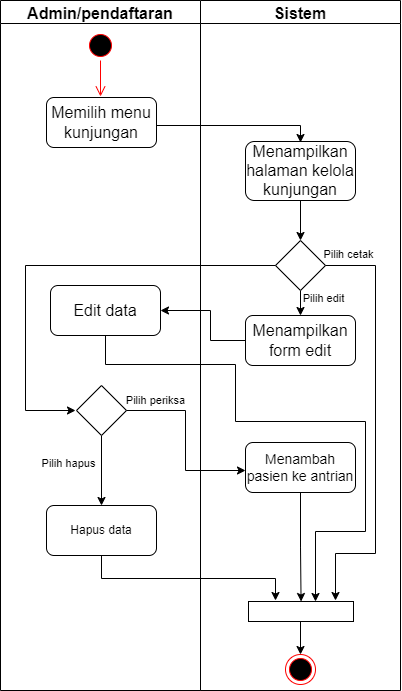

The diagram above was exported from draw.io. Its source (the exported page's mxGraphModel, read from the mxfile embedded in the PNG):
<mxGraphModel dx="1240" dy="677" grid="1" gridSize="10" guides="1" tooltips="1" connect="1" arrows="1" fold="1" page="1" pageScale="1" pageWidth="850" pageHeight="1100" math="0" shadow="0">
  <root>
    <mxCell id="0" />
    <mxCell id="1" parent="0" />
    <mxCell id="zb8shnxDzddsq4GlWef2-1" value="" style="ellipse;html=1;shape=startState;fillColor=#000000;strokeColor=#ff0000;fontSize=16;" vertex="1" parent="1">
      <mxGeometry x="310" y="40" width="30" height="30" as="geometry" />
    </mxCell>
    <mxCell id="zb8shnxDzddsq4GlWef2-2" value="" style="edgeStyle=orthogonalEdgeStyle;html=1;verticalAlign=bottom;endArrow=open;endSize=8;strokeColor=#ff0000;rounded=0;fontSize=16;" edge="1" parent="1" source="zb8shnxDzddsq4GlWef2-1">
      <mxGeometry relative="1" as="geometry">
        <mxPoint x="325" y="106" as="targetPoint" />
      </mxGeometry>
    </mxCell>
    <mxCell id="zb8shnxDzddsq4GlWef2-4" value="" style="group" vertex="1" connectable="0" parent="1">
      <mxGeometry x="225" y="10" width="400" height="690" as="geometry" />
    </mxCell>
    <mxCell id="zb8shnxDzddsq4GlWef2-5" value="" style="group" vertex="1" connectable="0" parent="zb8shnxDzddsq4GlWef2-4">
      <mxGeometry width="400" height="690" as="geometry" />
    </mxCell>
    <mxCell id="zb8shnxDzddsq4GlWef2-6" value="Admin/pendaftaran" style="swimlane;fontSize=16;" vertex="1" parent="zb8shnxDzddsq4GlWef2-5">
      <mxGeometry width="200" height="690" as="geometry" />
    </mxCell>
    <mxCell id="zb8shnxDzddsq4GlWef2-7" value="&lt;span style=&quot;font-size: 16px;&quot;&gt;Memilih menu kunjungan&lt;/span&gt;" style="rounded=1;whiteSpace=wrap;html=1;fontSize=12;" vertex="1" parent="zb8shnxDzddsq4GlWef2-6">
      <mxGeometry x="46" y="97" width="110" height="50" as="geometry" />
    </mxCell>
    <mxCell id="zb8shnxDzddsq4GlWef2-25" value="&lt;span style=&quot;font-size: 16px;&quot;&gt;Edit data&lt;/span&gt;" style="rounded=1;whiteSpace=wrap;html=1;fontSize=12;" vertex="1" parent="zb8shnxDzddsq4GlWef2-6">
      <mxGeometry x="50" y="285" width="110" height="50" as="geometry" />
    </mxCell>
    <mxCell id="DoGHxQ7Ch8gYiW71PMgI-11" style="edgeStyle=orthogonalEdgeStyle;rounded=0;orthogonalLoop=1;jettySize=auto;html=1;entryX=0.5;entryY=0;entryDx=0;entryDy=0;fontSize=14;" edge="1" parent="zb8shnxDzddsq4GlWef2-6" source="iII7Y40JVYP-7-UG7apW-2" target="zb8shnxDzddsq4GlWef2-16">
      <mxGeometry relative="1" as="geometry" />
    </mxCell>
    <mxCell id="iII7Y40JVYP-7-UG7apW-2" value="" style="rhombus;whiteSpace=wrap;html=1;fontSize=13;" vertex="1" parent="zb8shnxDzddsq4GlWef2-6">
      <mxGeometry x="76" y="385" width="50" height="50" as="geometry" />
    </mxCell>
    <mxCell id="zb8shnxDzddsq4GlWef2-16" value="Hapus data" style="rounded=1;whiteSpace=wrap;html=1;fontSize=12;" vertex="1" parent="zb8shnxDzddsq4GlWef2-6">
      <mxGeometry x="46" y="505" width="110" height="50" as="geometry" />
    </mxCell>
    <mxCell id="zb8shnxDzddsq4GlWef2-10" value="Sistem" style="swimlane;fontSize=16;" vertex="1" parent="zb8shnxDzddsq4GlWef2-5">
      <mxGeometry x="200" width="200" height="690" as="geometry" />
    </mxCell>
    <mxCell id="zb8shnxDzddsq4GlWef2-12" value="" style="ellipse;html=1;shape=endState;fillColor=#000000;strokeColor=#ff0000;fontSize=12;" vertex="1" parent="zb8shnxDzddsq4GlWef2-10">
      <mxGeometry x="85" y="654" width="30" height="30" as="geometry" />
    </mxCell>
    <mxCell id="zb8shnxDzddsq4GlWef2-13" value="" style="endArrow=classic;html=1;rounded=0;fontSize=12;entryX=0.5;entryY=0;entryDx=0;entryDy=0;exitX=0.5;exitY=1;exitDx=0;exitDy=0;" edge="1" parent="zb8shnxDzddsq4GlWef2-10" target="zb8shnxDzddsq4GlWef2-12">
      <mxGeometry width="50" height="50" relative="1" as="geometry">
        <mxPoint x="100" y="604" as="sourcePoint" />
        <mxPoint x="-45" y="564" as="targetPoint" />
      </mxGeometry>
    </mxCell>
    <mxCell id="zb8shnxDzddsq4GlWef2-14" value="&lt;span style=&quot;font-size: 16px;&quot;&gt;Menampilkan halaman kelola kunjungan&lt;/span&gt;" style="rounded=1;whiteSpace=wrap;html=1;fontSize=12;" vertex="1" parent="zb8shnxDzddsq4GlWef2-10">
      <mxGeometry x="45" y="141" width="110" height="59" as="geometry" />
    </mxCell>
    <mxCell id="DoGHxQ7Ch8gYiW71PMgI-4" style="edgeStyle=orthogonalEdgeStyle;rounded=0;orthogonalLoop=1;jettySize=auto;html=1;entryX=0.5;entryY=0;entryDx=0;entryDy=0;fontSize=14;" edge="1" parent="zb8shnxDzddsq4GlWef2-10" source="zb8shnxDzddsq4GlWef2-24" target="iII7Y40JVYP-7-UG7apW-1">
      <mxGeometry relative="1" as="geometry" />
    </mxCell>
    <mxCell id="zb8shnxDzddsq4GlWef2-24" value="" style="rhombus;whiteSpace=wrap;html=1;fontSize=13;" vertex="1" parent="zb8shnxDzddsq4GlWef2-10">
      <mxGeometry x="75" y="240" width="50" height="50" as="geometry" />
    </mxCell>
    <mxCell id="iII7Y40JVYP-7-UG7apW-1" value="&lt;span style=&quot;font-size: 16px;&quot;&gt;Menampilkan form edit&lt;/span&gt;" style="rounded=1;whiteSpace=wrap;html=1;fontSize=12;" vertex="1" parent="zb8shnxDzddsq4GlWef2-10">
      <mxGeometry x="45" y="315" width="110" height="50" as="geometry" />
    </mxCell>
    <mxCell id="zb8shnxDzddsq4GlWef2-26" value="&lt;font style=&quot;font-size: 14px;&quot;&gt;Menambah pasien ke antrian&lt;/font&gt;" style="rounded=1;whiteSpace=wrap;html=1;fontSize=12;" vertex="1" parent="zb8shnxDzddsq4GlWef2-10">
      <mxGeometry x="45" y="442" width="110" height="50" as="geometry" />
    </mxCell>
    <mxCell id="zb8shnxDzddsq4GlWef2-18" value="" style="edgeStyle=segmentEdgeStyle;endArrow=classic;html=1;rounded=0;fontSize=12;exitX=1;exitY=0.5;exitDx=0;exitDy=0;entryX=0.5;entryY=0;entryDx=0;entryDy=0;" edge="1" parent="zb8shnxDzddsq4GlWef2-5">
      <mxGeometry width="50" height="50" relative="1" as="geometry">
        <mxPoint x="156" y="125" as="sourcePoint" />
        <mxPoint x="300" y="142" as="targetPoint" />
      </mxGeometry>
    </mxCell>
    <mxCell id="DoGHxQ7Ch8gYiW71PMgI-15" style="edgeStyle=orthogonalEdgeStyle;rounded=0;orthogonalLoop=1;jettySize=auto;html=1;fontSize=14;entryX=1;entryY=0.5;entryDx=0;entryDy=0;" edge="1" parent="zb8shnxDzddsq4GlWef2-5" source="iII7Y40JVYP-7-UG7apW-1" target="zb8shnxDzddsq4GlWef2-25">
      <mxGeometry relative="1" as="geometry">
        <mxPoint x="175" y="330" as="targetPoint" />
        <Array as="points">
          <mxPoint x="210" y="340" />
          <mxPoint x="210" y="310" />
        </Array>
      </mxGeometry>
    </mxCell>
    <mxCell id="DoGHxQ7Ch8gYiW71PMgI-1" value="" style="rounded=0;whiteSpace=wrap;html=1;fontSize=15;" vertex="1" parent="1">
      <mxGeometry x="473" y="611" width="105" height="20" as="geometry" />
    </mxCell>
    <mxCell id="DoGHxQ7Ch8gYiW71PMgI-2" style="edgeStyle=orthogonalEdgeStyle;rounded=0;orthogonalLoop=1;jettySize=auto;html=1;fontSize=14;" edge="1" parent="1" source="zb8shnxDzddsq4GlWef2-24">
      <mxGeometry relative="1" as="geometry">
        <mxPoint x="300" y="420" as="targetPoint" />
        <Array as="points">
          <mxPoint x="250" y="275" />
          <mxPoint x="250" y="420" />
        </Array>
      </mxGeometry>
    </mxCell>
    <mxCell id="DoGHxQ7Ch8gYiW71PMgI-3" style="edgeStyle=orthogonalEdgeStyle;rounded=0;orthogonalLoop=1;jettySize=auto;html=1;fontSize=14;" edge="1" parent="1" source="zb8shnxDzddsq4GlWef2-14">
      <mxGeometry relative="1" as="geometry">
        <mxPoint x="525" y="250" as="targetPoint" />
      </mxGeometry>
    </mxCell>
    <mxCell id="DoGHxQ7Ch8gYiW71PMgI-5" style="edgeStyle=orthogonalEdgeStyle;rounded=0;orthogonalLoop=1;jettySize=auto;html=1;fontSize=14;" edge="1" parent="1" source="zb8shnxDzddsq4GlWef2-24">
      <mxGeometry relative="1" as="geometry">
        <mxPoint x="560" y="610" as="targetPoint" />
        <Array as="points">
          <mxPoint x="600" y="275" />
          <mxPoint x="600" y="563" />
          <mxPoint x="560" y="563" />
          <mxPoint x="560" y="610" />
        </Array>
      </mxGeometry>
    </mxCell>
    <mxCell id="DoGHxQ7Ch8gYiW71PMgI-6" style="edgeStyle=orthogonalEdgeStyle;rounded=0;orthogonalLoop=1;jettySize=auto;html=1;fontSize=14;" edge="1" parent="1" source="zb8shnxDzddsq4GlWef2-26" target="DoGHxQ7Ch8gYiW71PMgI-1">
      <mxGeometry relative="1" as="geometry" />
    </mxCell>
    <mxCell id="DoGHxQ7Ch8gYiW71PMgI-8" style="edgeStyle=orthogonalEdgeStyle;rounded=0;orthogonalLoop=1;jettySize=auto;html=1;fontSize=14;" edge="1" parent="1" source="iII7Y40JVYP-7-UG7apW-2">
      <mxGeometry relative="1" as="geometry">
        <mxPoint x="470" y="480" as="targetPoint" />
        <Array as="points">
          <mxPoint x="410" y="420" />
          <mxPoint x="410" y="480" />
        </Array>
      </mxGeometry>
    </mxCell>
    <mxCell id="DoGHxQ7Ch8gYiW71PMgI-10" style="edgeStyle=orthogonalEdgeStyle;rounded=0;orthogonalLoop=1;jettySize=auto;html=1;fontSize=14;" edge="1" parent="1">
      <mxGeometry relative="1" as="geometry">
        <mxPoint x="540" y="611" as="targetPoint" />
        <mxPoint x="330" y="345" as="sourcePoint" />
        <Array as="points">
          <mxPoint x="330" y="374" />
          <mxPoint x="460" y="374" />
          <mxPoint x="460" y="431" />
          <mxPoint x="590" y="431" />
          <mxPoint x="590" y="541" />
          <mxPoint x="540" y="541" />
        </Array>
      </mxGeometry>
    </mxCell>
    <mxCell id="DoGHxQ7Ch8gYiW71PMgI-12" style="edgeStyle=orthogonalEdgeStyle;rounded=0;orthogonalLoop=1;jettySize=auto;html=1;fontSize=14;" edge="1" parent="1" source="zb8shnxDzddsq4GlWef2-16">
      <mxGeometry relative="1" as="geometry">
        <mxPoint x="500" y="610" as="targetPoint" />
        <Array as="points">
          <mxPoint x="326" y="588" />
          <mxPoint x="500" y="588" />
          <mxPoint x="500" y="610" />
        </Array>
      </mxGeometry>
    </mxCell>
    <mxCell id="DoGHxQ7Ch8gYiW71PMgI-16" value="&lt;font style=&quot;font-size: 11px;&quot;&gt;Pilih cetak&lt;/font&gt;" style="text;html=1;align=center;verticalAlign=middle;resizable=0;points=[];autosize=1;strokeColor=none;fillColor=none;fontSize=14;" vertex="1" parent="1">
      <mxGeometry x="538" y="248" width="70" height="30" as="geometry" />
    </mxCell>
    <mxCell id="DoGHxQ7Ch8gYiW71PMgI-17" value="Pilih edit" style="text;html=1;align=center;verticalAlign=middle;resizable=0;points=[];autosize=1;strokeColor=none;fillColor=none;fontSize=11;" vertex="1" parent="1">
      <mxGeometry x="513" y="293" width="70" height="30" as="geometry" />
    </mxCell>
    <mxCell id="DoGHxQ7Ch8gYiW71PMgI-18" value="Pilih hapus" style="text;html=1;align=center;verticalAlign=middle;resizable=0;points=[];autosize=1;strokeColor=none;fillColor=none;fontSize=11;" vertex="1" parent="1">
      <mxGeometry x="253" y="458" width="80" height="30" as="geometry" />
    </mxCell>
    <mxCell id="DoGHxQ7Ch8gYiW71PMgI-19" value="Pilih periksa" style="text;html=1;align=center;verticalAlign=middle;resizable=0;points=[];autosize=1;strokeColor=none;fillColor=none;fontSize=11;" vertex="1" parent="1">
      <mxGeometry x="340" y="395" width="80" height="30" as="geometry" />
    </mxCell>
  </root>
</mxGraphModel>